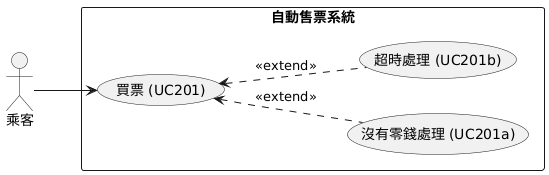

The diagram above was rendered by PlantUML. Its source (embedded in the PNG):
@startuml
left to right direction
skinparam packageStyle rectangle

actor "乘客" as P

rectangle "自動售票系統" {
    usecase "買票 (UC201)" as UC1
    usecase "沒有零錢處理 (UC201a)" as UC2
    usecase "超時處理 (UC201b)" as UC3
}

P --> UC1
UC1 <.. UC2 : <<extend>>
UC1 <.. UC3 : <<extend>>
@enduml